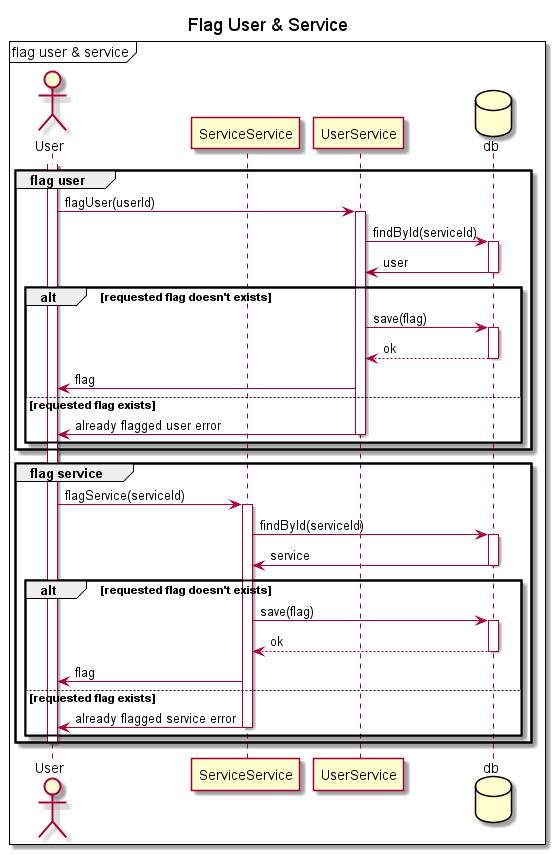

The diagram above was rendered by PlantUML. Its source (embedded in the PNG):
@startuml Sequence

mainframe flag user & service

title "Flag User & Service"
actor User
participant ServiceService
participant UserService
database db

group flag user
activate User

User -> UserService: flagUser(userId)
activate UserService
UserService -> db: findById(serviceId)
activate db
db -> UserService: user
deactivate db

alt requested flag doesn't exists
    UserService -> db: save(flag)
    activate db
    db --> UserService: ok
    deactivate db
    UserService -> User: flag
else requested flag exists
    UserService -> User: already flagged user error
    deactivate UserService
end
end group


group flag service
User -> ServiceService: flagService(serviceId)
activate ServiceService
ServiceService -> db: findById(serviceId)
activate db
db -> ServiceService: service
deactivate db

alt requested flag doesn't exists
    ServiceService -> db: save(flag)
    activate db
    db --> ServiceService: ok
    deactivate db
    ServiceService -> User: flag
else requested flag exists
    ServiceService -> User: already flagged service error
    deactivate ServiceService
end
deactivate User
end service

@enduml